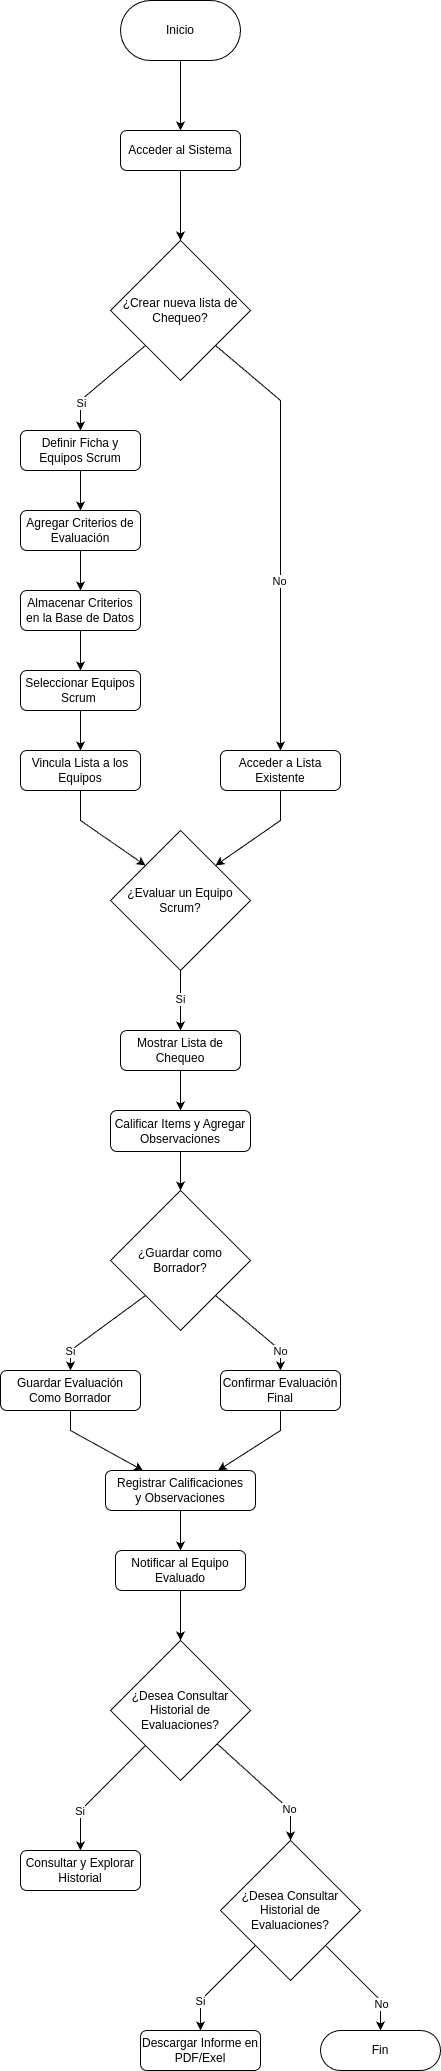

The diagram above was exported from draw.io. Its source (the exported page's mxGraphModel, read from the mxfile embedded in the PNG):
<mxGraphModel dx="1619" dy="887" grid="1" gridSize="10" guides="1" tooltips="1" connect="1" arrows="1" fold="1" page="1" pageScale="1" pageWidth="827" pageHeight="1169" math="0" shadow="0">
  <root>
    <mxCell id="0" />
    <mxCell id="1" parent="0" />
    <mxCell id="ut0LuIZfxsG9zEwEy1Rh-1" style="edgeStyle=orthogonalEdgeStyle;rounded=0;orthogonalLoop=1;jettySize=auto;html=1;entryX=0.5;entryY=0;entryDx=0;entryDy=0;" edge="1" parent="1" source="M80eiCzyAhiR9-qA7zq--3" target="M80eiCzyAhiR9-qA7zq--4">
      <mxGeometry relative="1" as="geometry" />
    </mxCell>
    <mxCell id="M80eiCzyAhiR9-qA7zq--3" value="Acceder al Sistema" style="rounded=1;whiteSpace=wrap;html=1;" parent="1" vertex="1">
      <mxGeometry x="340" y="160" width="120" height="40" as="geometry" />
    </mxCell>
    <mxCell id="ut0LuIZfxsG9zEwEy1Rh-4" style="rounded=0;orthogonalLoop=1;jettySize=auto;html=1;entryX=0.5;entryY=0;entryDx=0;entryDy=0;exitX=0;exitY=1;exitDx=0;exitDy=0;" edge="1" parent="1" source="M80eiCzyAhiR9-qA7zq--4" target="M80eiCzyAhiR9-qA7zq--5">
      <mxGeometry relative="1" as="geometry">
        <Array as="points">
          <mxPoint x="300" y="430" />
        </Array>
      </mxGeometry>
    </mxCell>
    <mxCell id="ut0LuIZfxsG9zEwEy1Rh-5" value="Si" style="edgeLabel;html=1;align=center;verticalAlign=middle;resizable=0;points=[];" vertex="1" connectable="0" parent="ut0LuIZfxsG9zEwEy1Rh-4">
      <mxGeometry x="0.4116" relative="1" as="geometry">
        <mxPoint x="-3" y="5" as="offset" />
      </mxGeometry>
    </mxCell>
    <mxCell id="ut0LuIZfxsG9zEwEy1Rh-6" style="rounded=0;orthogonalLoop=1;jettySize=auto;html=1;entryX=0.5;entryY=0;entryDx=0;entryDy=0;exitX=1;exitY=1;exitDx=0;exitDy=0;" edge="1" parent="1" source="M80eiCzyAhiR9-qA7zq--4" target="M80eiCzyAhiR9-qA7zq--11">
      <mxGeometry relative="1" as="geometry">
        <Array as="points">
          <mxPoint x="500" y="430" />
        </Array>
      </mxGeometry>
    </mxCell>
    <mxCell id="ut0LuIZfxsG9zEwEy1Rh-7" value="No" style="edgeLabel;html=1;align=center;verticalAlign=middle;resizable=0;points=[];" vertex="1" connectable="0" parent="ut0LuIZfxsG9zEwEy1Rh-6">
      <mxGeometry x="0.2202" y="-2" relative="1" as="geometry">
        <mxPoint as="offset" />
      </mxGeometry>
    </mxCell>
    <mxCell id="M80eiCzyAhiR9-qA7zq--4" value="¿Crear nueva lista de Chequeo?" style="rhombus;whiteSpace=wrap;html=1;" parent="1" vertex="1">
      <mxGeometry x="330" y="270" width="140" height="140" as="geometry" />
    </mxCell>
    <mxCell id="ut0LuIZfxsG9zEwEy1Rh-8" style="edgeStyle=orthogonalEdgeStyle;rounded=0;orthogonalLoop=1;jettySize=auto;html=1;entryX=0.5;entryY=0;entryDx=0;entryDy=0;" edge="1" parent="1" source="M80eiCzyAhiR9-qA7zq--5" target="M80eiCzyAhiR9-qA7zq--6">
      <mxGeometry relative="1" as="geometry" />
    </mxCell>
    <mxCell id="M80eiCzyAhiR9-qA7zq--5" value="Definir Ficha y Equipos Scrum" style="rounded=1;whiteSpace=wrap;html=1;" parent="1" vertex="1">
      <mxGeometry x="240" y="460" width="120" height="40" as="geometry" />
    </mxCell>
    <mxCell id="ut0LuIZfxsG9zEwEy1Rh-9" style="edgeStyle=orthogonalEdgeStyle;rounded=0;orthogonalLoop=1;jettySize=auto;html=1;entryX=0.5;entryY=0;entryDx=0;entryDy=0;" edge="1" parent="1" source="M80eiCzyAhiR9-qA7zq--6" target="M80eiCzyAhiR9-qA7zq--9">
      <mxGeometry relative="1" as="geometry" />
    </mxCell>
    <mxCell id="M80eiCzyAhiR9-qA7zq--6" value="Agregar Criterios de Evaluación" style="rounded=1;whiteSpace=wrap;html=1;" parent="1" vertex="1">
      <mxGeometry x="240" y="540" width="120" height="40" as="geometry" />
    </mxCell>
    <mxCell id="ut0LuIZfxsG9zEwEy1Rh-10" style="edgeStyle=orthogonalEdgeStyle;rounded=0;orthogonalLoop=1;jettySize=auto;html=1;entryX=0.5;entryY=0;entryDx=0;entryDy=0;" edge="1" parent="1" source="M80eiCzyAhiR9-qA7zq--9" target="M80eiCzyAhiR9-qA7zq--30">
      <mxGeometry relative="1" as="geometry" />
    </mxCell>
    <mxCell id="M80eiCzyAhiR9-qA7zq--9" value="Almacenar Criterios en la Base de Datos" style="rounded=1;whiteSpace=wrap;html=1;" parent="1" vertex="1">
      <mxGeometry x="240" y="620" width="120" height="40" as="geometry" />
    </mxCell>
    <mxCell id="ut0LuIZfxsG9zEwEy1Rh-13" style="rounded=0;orthogonalLoop=1;jettySize=auto;html=1;entryX=1;entryY=0;entryDx=0;entryDy=0;" edge="1" parent="1" source="M80eiCzyAhiR9-qA7zq--11" target="M80eiCzyAhiR9-qA7zq--33">
      <mxGeometry relative="1" as="geometry">
        <Array as="points">
          <mxPoint x="500" y="850" />
        </Array>
      </mxGeometry>
    </mxCell>
    <mxCell id="M80eiCzyAhiR9-qA7zq--11" value="Acceder a Lista Existente" style="rounded=1;whiteSpace=wrap;html=1;" parent="1" vertex="1">
      <mxGeometry x="440" y="780" width="120" height="40" as="geometry" />
    </mxCell>
    <mxCell id="ut0LuIZfxsG9zEwEy1Rh-23" style="rounded=0;orthogonalLoop=1;jettySize=auto;html=1;entryX=0.75;entryY=0;entryDx=0;entryDy=0;" edge="1" parent="1" source="M80eiCzyAhiR9-qA7zq--15" target="M80eiCzyAhiR9-qA7zq--19">
      <mxGeometry relative="1" as="geometry">
        <Array as="points">
          <mxPoint x="500" y="1460" />
        </Array>
      </mxGeometry>
    </mxCell>
    <mxCell id="M80eiCzyAhiR9-qA7zq--15" value="Confirmar Evaluación Final" style="rounded=1;whiteSpace=wrap;html=1;" parent="1" vertex="1">
      <mxGeometry x="440" y="1400" width="120" height="40" as="geometry" />
    </mxCell>
    <mxCell id="ut0LuIZfxsG9zEwEy1Rh-22" style="rounded=0;orthogonalLoop=1;jettySize=auto;html=1;entryX=0.25;entryY=0;entryDx=0;entryDy=0;" edge="1" parent="1" source="M80eiCzyAhiR9-qA7zq--16" target="M80eiCzyAhiR9-qA7zq--19">
      <mxGeometry relative="1" as="geometry">
        <Array as="points">
          <mxPoint x="290" y="1460" />
        </Array>
      </mxGeometry>
    </mxCell>
    <mxCell id="M80eiCzyAhiR9-qA7zq--16" value="Guardar Evaluación Como Borrador" style="rounded=1;whiteSpace=wrap;html=1;" parent="1" vertex="1">
      <mxGeometry x="220" y="1400" width="140" height="40" as="geometry" />
    </mxCell>
    <mxCell id="ut0LuIZfxsG9zEwEy1Rh-24" style="edgeStyle=orthogonalEdgeStyle;rounded=0;orthogonalLoop=1;jettySize=auto;html=1;entryX=0.5;entryY=0;entryDx=0;entryDy=0;" edge="1" parent="1" source="M80eiCzyAhiR9-qA7zq--19" target="M80eiCzyAhiR9-qA7zq--20">
      <mxGeometry relative="1" as="geometry" />
    </mxCell>
    <mxCell id="M80eiCzyAhiR9-qA7zq--19" value="Registrar Calificaciones&lt;div&gt;y Observaciones&lt;/div&gt;" style="rounded=1;whiteSpace=wrap;html=1;" parent="1" vertex="1">
      <mxGeometry x="325" y="1500" width="150" height="40" as="geometry" />
    </mxCell>
    <mxCell id="ut0LuIZfxsG9zEwEy1Rh-25" style="edgeStyle=orthogonalEdgeStyle;rounded=0;orthogonalLoop=1;jettySize=auto;html=1;entryX=0.5;entryY=0;entryDx=0;entryDy=0;" edge="1" parent="1" source="M80eiCzyAhiR9-qA7zq--20" target="ut0LuIZfxsG9zEwEy1Rh-26">
      <mxGeometry relative="1" as="geometry">
        <mxPoint x="400" y="1660" as="targetPoint" />
      </mxGeometry>
    </mxCell>
    <mxCell id="M80eiCzyAhiR9-qA7zq--20" value="Notificar al Equipo Evaluado" style="rounded=1;whiteSpace=wrap;html=1;" parent="1" vertex="1">
      <mxGeometry x="335" y="1580" width="130" height="40" as="geometry" />
    </mxCell>
    <mxCell id="M80eiCzyAhiR9-qA7zq--26" value="Descargar Informe en PDF/Exel" style="rounded=1;whiteSpace=wrap;html=1;" parent="1" vertex="1">
      <mxGeometry x="360" y="2060" width="120" height="40" as="geometry" />
    </mxCell>
    <mxCell id="ut0LuIZfxsG9zEwEy1Rh-2" style="edgeStyle=orthogonalEdgeStyle;rounded=0;orthogonalLoop=1;jettySize=auto;html=1;entryX=0.5;entryY=0;entryDx=0;entryDy=0;" edge="1" parent="1" source="M80eiCzyAhiR9-qA7zq--28" target="M80eiCzyAhiR9-qA7zq--3">
      <mxGeometry relative="1" as="geometry" />
    </mxCell>
    <mxCell id="M80eiCzyAhiR9-qA7zq--28" value="Inicio" style="rounded=1;whiteSpace=wrap;html=1;arcSize=50;" parent="1" vertex="1">
      <mxGeometry x="340" y="30" width="120" height="60" as="geometry" />
    </mxCell>
    <mxCell id="M80eiCzyAhiR9-qA7zq--29" value="Fin" style="rounded=1;whiteSpace=wrap;html=1;arcSize=50;" parent="1" vertex="1">
      <mxGeometry x="540" y="2060" width="120" height="40" as="geometry" />
    </mxCell>
    <mxCell id="ut0LuIZfxsG9zEwEy1Rh-11" style="edgeStyle=orthogonalEdgeStyle;rounded=0;orthogonalLoop=1;jettySize=auto;html=1;entryX=0.5;entryY=0;entryDx=0;entryDy=0;" edge="1" parent="1" source="M80eiCzyAhiR9-qA7zq--30" target="M80eiCzyAhiR9-qA7zq--31">
      <mxGeometry relative="1" as="geometry" />
    </mxCell>
    <mxCell id="M80eiCzyAhiR9-qA7zq--30" value="Seleccionar Equipos Scrum&amp;nbsp;" style="rounded=1;whiteSpace=wrap;html=1;" parent="1" vertex="1">
      <mxGeometry x="240" y="700" width="120" height="40" as="geometry" />
    </mxCell>
    <mxCell id="ut0LuIZfxsG9zEwEy1Rh-12" style="rounded=0;orthogonalLoop=1;jettySize=auto;html=1;entryX=0;entryY=0;entryDx=0;entryDy=0;" edge="1" parent="1" source="M80eiCzyAhiR9-qA7zq--31" target="M80eiCzyAhiR9-qA7zq--33">
      <mxGeometry relative="1" as="geometry">
        <Array as="points">
          <mxPoint x="300" y="850" />
        </Array>
      </mxGeometry>
    </mxCell>
    <mxCell id="M80eiCzyAhiR9-qA7zq--31" value="Vincula Lista a los Equipos" style="rounded=1;whiteSpace=wrap;html=1;" parent="1" vertex="1">
      <mxGeometry x="240" y="780" width="120" height="40" as="geometry" />
    </mxCell>
    <mxCell id="ut0LuIZfxsG9zEwEy1Rh-14" style="edgeStyle=orthogonalEdgeStyle;rounded=0;orthogonalLoop=1;jettySize=auto;html=1;entryX=0.5;entryY=0;entryDx=0;entryDy=0;" edge="1" parent="1" source="M80eiCzyAhiR9-qA7zq--33" target="M80eiCzyAhiR9-qA7zq--34">
      <mxGeometry relative="1" as="geometry" />
    </mxCell>
    <mxCell id="ut0LuIZfxsG9zEwEy1Rh-15" value="Si" style="edgeLabel;html=1;align=center;verticalAlign=middle;resizable=0;points=[];" vertex="1" connectable="0" parent="ut0LuIZfxsG9zEwEy1Rh-14">
      <mxGeometry x="-0.0619" y="-1" relative="1" as="geometry">
        <mxPoint as="offset" />
      </mxGeometry>
    </mxCell>
    <mxCell id="M80eiCzyAhiR9-qA7zq--33" value="¿Evaluar un Equipo Scrum?" style="rhombus;whiteSpace=wrap;html=1;" parent="1" vertex="1">
      <mxGeometry x="330" y="860" width="140" height="140" as="geometry" />
    </mxCell>
    <mxCell id="ut0LuIZfxsG9zEwEy1Rh-16" style="edgeStyle=orthogonalEdgeStyle;rounded=0;orthogonalLoop=1;jettySize=auto;html=1;entryX=0.5;entryY=0;entryDx=0;entryDy=0;" edge="1" parent="1" source="M80eiCzyAhiR9-qA7zq--34" target="M80eiCzyAhiR9-qA7zq--36">
      <mxGeometry relative="1" as="geometry" />
    </mxCell>
    <mxCell id="M80eiCzyAhiR9-qA7zq--34" value="Mostrar Lista de Chequeo" style="rounded=1;whiteSpace=wrap;html=1;" parent="1" vertex="1">
      <mxGeometry x="340" y="1060" width="120" height="40" as="geometry" />
    </mxCell>
    <mxCell id="ut0LuIZfxsG9zEwEy1Rh-18" style="rounded=0;orthogonalLoop=1;jettySize=auto;html=1;entryX=0.5;entryY=0;entryDx=0;entryDy=0;exitX=0;exitY=1;exitDx=0;exitDy=0;" edge="1" parent="1" source="M80eiCzyAhiR9-qA7zq--35" target="M80eiCzyAhiR9-qA7zq--16">
      <mxGeometry relative="1" as="geometry">
        <Array as="points">
          <mxPoint x="290" y="1380" />
        </Array>
      </mxGeometry>
    </mxCell>
    <mxCell id="ut0LuIZfxsG9zEwEy1Rh-20" value="Si" style="edgeLabel;html=1;align=center;verticalAlign=middle;resizable=0;points=[];" vertex="1" connectable="0" parent="ut0LuIZfxsG9zEwEy1Rh-18">
      <mxGeometry x="0.574" y="-1" relative="1" as="geometry">
        <mxPoint x="-3" y="3" as="offset" />
      </mxGeometry>
    </mxCell>
    <mxCell id="ut0LuIZfxsG9zEwEy1Rh-19" style="rounded=0;orthogonalLoop=1;jettySize=auto;html=1;entryX=0.5;entryY=0;entryDx=0;entryDy=0;exitX=1;exitY=1;exitDx=0;exitDy=0;" edge="1" parent="1" source="M80eiCzyAhiR9-qA7zq--35" target="M80eiCzyAhiR9-qA7zq--15">
      <mxGeometry relative="1" as="geometry">
        <Array as="points">
          <mxPoint x="500" y="1380" />
        </Array>
      </mxGeometry>
    </mxCell>
    <mxCell id="ut0LuIZfxsG9zEwEy1Rh-21" value="No" style="edgeLabel;html=1;align=center;verticalAlign=middle;resizable=0;points=[];" vertex="1" connectable="0" parent="ut0LuIZfxsG9zEwEy1Rh-19">
      <mxGeometry x="0.5051" relative="1" as="geometry">
        <mxPoint x="4" y="4" as="offset" />
      </mxGeometry>
    </mxCell>
    <mxCell id="M80eiCzyAhiR9-qA7zq--35" value="¿Guardar como Borrador?" style="rhombus;whiteSpace=wrap;html=1;" parent="1" vertex="1">
      <mxGeometry x="330" y="1220" width="140" height="140" as="geometry" />
    </mxCell>
    <mxCell id="ut0LuIZfxsG9zEwEy1Rh-17" style="edgeStyle=orthogonalEdgeStyle;rounded=0;orthogonalLoop=1;jettySize=auto;html=1;entryX=0.5;entryY=0;entryDx=0;entryDy=0;" edge="1" parent="1" source="M80eiCzyAhiR9-qA7zq--36" target="M80eiCzyAhiR9-qA7zq--35">
      <mxGeometry relative="1" as="geometry" />
    </mxCell>
    <mxCell id="M80eiCzyAhiR9-qA7zq--36" value="Calificar Items y Agregar Observaciones" style="rounded=1;whiteSpace=wrap;html=1;" parent="1" vertex="1">
      <mxGeometry x="330" y="1140" width="140" height="41" as="geometry" />
    </mxCell>
    <mxCell id="ut0LuIZfxsG9zEwEy1Rh-29" style="rounded=0;orthogonalLoop=1;jettySize=auto;html=1;entryX=0.5;entryY=0;entryDx=0;entryDy=0;exitX=0;exitY=1;exitDx=0;exitDy=0;" edge="1" parent="1" source="ut0LuIZfxsG9zEwEy1Rh-26" target="ut0LuIZfxsG9zEwEy1Rh-28">
      <mxGeometry relative="1" as="geometry">
        <Array as="points">
          <mxPoint x="300" y="1840" />
        </Array>
      </mxGeometry>
    </mxCell>
    <mxCell id="ut0LuIZfxsG9zEwEy1Rh-30" value="&amp;nbsp;Si" style="edgeLabel;html=1;align=center;verticalAlign=middle;resizable=0;points=[];" vertex="1" connectable="0" parent="ut0LuIZfxsG9zEwEy1Rh-29">
      <mxGeometry x="0.1436" relative="1" as="geometry">
        <mxPoint x="-14" y="12" as="offset" />
      </mxGeometry>
    </mxCell>
    <mxCell id="ut0LuIZfxsG9zEwEy1Rh-32" style="rounded=0;orthogonalLoop=1;jettySize=auto;html=1;entryX=0.5;entryY=0;entryDx=0;entryDy=0;" edge="1" parent="1" source="ut0LuIZfxsG9zEwEy1Rh-26" target="ut0LuIZfxsG9zEwEy1Rh-31">
      <mxGeometry relative="1" as="geometry">
        <Array as="points">
          <mxPoint x="510" y="1840" />
        </Array>
      </mxGeometry>
    </mxCell>
    <mxCell id="ut0LuIZfxsG9zEwEy1Rh-33" value="No" style="edgeLabel;html=1;align=center;verticalAlign=middle;resizable=0;points=[];" vertex="1" connectable="0" parent="ut0LuIZfxsG9zEwEy1Rh-32">
      <mxGeometry x="0.4443" y="1" relative="1" as="geometry">
        <mxPoint x="2" y="3" as="offset" />
      </mxGeometry>
    </mxCell>
    <mxCell id="ut0LuIZfxsG9zEwEy1Rh-26" value="¿Desea Consultar Historial de Evaluaciones?" style="rhombus;whiteSpace=wrap;html=1;" vertex="1" parent="1">
      <mxGeometry x="330" y="1670" width="140" height="140" as="geometry" />
    </mxCell>
    <mxCell id="ut0LuIZfxsG9zEwEy1Rh-28" value="Consultar y Explorar Historial" style="rounded=1;whiteSpace=wrap;html=1;" vertex="1" parent="1">
      <mxGeometry x="240" y="1880" width="120" height="40" as="geometry" />
    </mxCell>
    <mxCell id="ut0LuIZfxsG9zEwEy1Rh-34" style="rounded=0;orthogonalLoop=1;jettySize=auto;html=1;entryX=0.5;entryY=0;entryDx=0;entryDy=0;" edge="1" parent="1" source="ut0LuIZfxsG9zEwEy1Rh-31" target="M80eiCzyAhiR9-qA7zq--26">
      <mxGeometry relative="1" as="geometry">
        <Array as="points">
          <mxPoint x="420" y="2030" />
        </Array>
      </mxGeometry>
    </mxCell>
    <mxCell id="ut0LuIZfxsG9zEwEy1Rh-35" value="Si" style="edgeLabel;html=1;align=center;verticalAlign=middle;resizable=0;points=[];" vertex="1" connectable="0" parent="ut0LuIZfxsG9zEwEy1Rh-34">
      <mxGeometry x="0.3995" relative="1" as="geometry">
        <mxPoint x="-2" y="2" as="offset" />
      </mxGeometry>
    </mxCell>
    <mxCell id="ut0LuIZfxsG9zEwEy1Rh-36" style="rounded=0;orthogonalLoop=1;jettySize=auto;html=1;exitX=1;exitY=1;exitDx=0;exitDy=0;entryX=0.5;entryY=0;entryDx=0;entryDy=0;" edge="1" parent="1" source="ut0LuIZfxsG9zEwEy1Rh-31" target="M80eiCzyAhiR9-qA7zq--29">
      <mxGeometry relative="1" as="geometry">
        <Array as="points">
          <mxPoint x="600" y="2030" />
        </Array>
      </mxGeometry>
    </mxCell>
    <mxCell id="ut0LuIZfxsG9zEwEy1Rh-37" value="No" style="edgeLabel;html=1;align=center;verticalAlign=middle;resizable=0;points=[];" vertex="1" connectable="0" parent="ut0LuIZfxsG9zEwEy1Rh-36">
      <mxGeometry x="0.4924" y="-1" relative="1" as="geometry">
        <mxPoint x="1" y="1" as="offset" />
      </mxGeometry>
    </mxCell>
    <mxCell id="ut0LuIZfxsG9zEwEy1Rh-31" value="¿Desea Consultar Historial de Evaluaciones?" style="rhombus;whiteSpace=wrap;html=1;" vertex="1" parent="1">
      <mxGeometry x="440" y="1870" width="140" height="140" as="geometry" />
    </mxCell>
  </root>
</mxGraphModel>